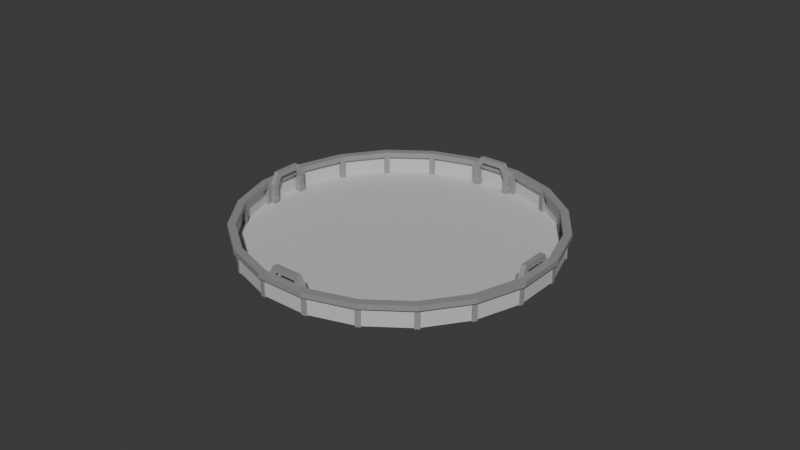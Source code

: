 # Source: arena.blend  (saved by Blender 4.5.90; exported with 4.5.12 LTS)
import bpy
from mathutils import Matrix  # noqa: F401  (used for matrix-valued properties, if any)

bpy.ops.wm.read_factory_settings(use_empty=True)
scene = bpy.context.scene
scene.name = 'Scene'

# ---- collections
col_arena = bpy.data.collections.new('Arena'); scene.collection.children.link(col_arena)
col_pillar = bpy.data.collections.new('Pillar'); scene.collection.children.link(col_pillar)
col_gate = bpy.data.collections.new('Gate'); scene.collection.children.link(col_gate)
col_misc = bpy.data.collections.new('Misc'); scene.collection.children.link(col_misc)
col_misc.hide_render = True

# ---- materials (node trees are filled in below, after node groups)
mat_light_gray = bpy.data.materials.new('light gray')
mat_light_gray.alpha_threshold = 0.0
mat_light_gray.diffuse_color = (0.5, 0.5, 0.5, 1.0)
mat_light_gray.roughness = 0.5
mat_light_gray.line_color = (0.0, 0.0, 0.0, 1.0)
mat_dark_gray = bpy.data.materials.new('dark gray')
mat_dark_gray.diffuse_color = (0.15, 0.15, 0.15, 1.0)

# ---- material node trees
mat_light_gray.use_nodes = True; mat_light_gray.node_tree.nodes.clear()
_N = mat_light_gray.node_tree.nodes; _L = mat_light_gray.node_tree.links
n0 = _N.new('ShaderNodeOutputMaterial'); n0.name = 'Material Output'; n0.location = (200, 100)
n1 = _N.new('ShaderNodeBsdfPrincipled'); n1.name = 'Principled BSDF'; n1.location = (-200, 100)
n1.inputs[0].default_value = (0.6, 0.6, 0.6, 1.0)
n1.inputs[3].default_value = 1.45
_L.new(n1.outputs[0], n0.inputs[0])
n0.is_active_output = True
mat_dark_gray.use_nodes = True; mat_dark_gray.node_tree.nodes.clear()
_N = mat_dark_gray.node_tree.nodes; _L = mat_dark_gray.node_tree.links
n0 = _N.new('ShaderNodeBsdfPrincipled'); n0.name = 'Principled BSDF'; n0.location = (-200, 100)
n0.inputs[0].default_value = (0.3, 0.3, 0.3, 1.0)
n1 = _N.new('ShaderNodeOutputMaterial'); n1.name = 'Material Output'; n1.location = (200, 100)
_L.new(n0.outputs[0], n1.inputs[0])
n1.is_active_output = True

# ---- world
world_world = bpy.data.worlds.new('World'); scene.world = world_world
world_world.use_nodes = True; world_world.node_tree.nodes.clear()
_N = world_world.node_tree.nodes; _L = world_world.node_tree.links
n0 = _N.new('ShaderNodeOutputWorld'); n0.name = 'World Output'; n0.location = (200, 100)
n1 = _N.new('ShaderNodeBackground'); n1.name = 'Background'; n1.location = (-200, 100)
n1.inputs[0].default_value = (0.05088, 0.05088, 0.05088, 1.0)
_L.new(n1.outputs[0], n0.inputs[0])
n0.is_active_output = True
world_world.color = (0.05088, 0.05088, 0.05088)
world_world.sun_shadow_jitter_overblur = 0.0

# ---- meshes
me_cylinder = bpy.data.meshes.new('Cylinder')
me_cylinder.from_pydata([(0.0, 30.0, 0.0), (0.0, 30.0, 4.0), (9.271, 28.53, 0.0), (9.271, 28.53, 4.0), (17.63, 24.27, 0.0), (17.63, 24.27, 4.0), (24.27, 17.63, 0.0), (24.27, 17.63, 4.0), (28.53, 9.271, 0.0), (28.53, 9.271, 4.0), (30.0, 0.0, 0.0), (30.0, 0.0, 4.0), (28.53, -9.271, 0.0), (28.53, -9.271, 4.0), (24.27, -17.63, 0.0), (24.27, -17.63, 4.0), (17.63, -24.27, 0.0), (17.63, -24.27, 4.0), (9.271, -28.53, 0.0), (9.271, -28.53, 4.0), (0.0, -30.0, 0.0), (0.0, -30.0, 4.0), (-9.271, -28.53, 0.0), (-9.271, -28.53, 4.0), (-17.63, -24.27, 0.0), (-17.63, -24.27, 4.0), (-24.27, -17.63, 0.0), (-24.27, -17.63, 4.0), (-28.53, -9.271, 0.0), (-28.53, -9.271, 4.0), (-30.0, 0.0, 0.0), (-30.0, 0.0, 4.0), (-28.53, 9.271, 0.0), (-28.53, 9.271, 4.0), (-24.27, 17.63, 0.0), (-24.27, 17.63, 4.0), (-17.63, 24.27, 0.0), (-17.63, 24.27, 4.0), (-9.271, 28.53, 0.0), (-9.271, 28.53, 4.0)], [], [(0, 2, 3, 1), (2, 4, 5, 3), (4, 6, 7, 5), (6, 8, 9, 7), (8, 10, 11, 9), (10, 12, 13, 11), (12, 14, 15, 13), (14, 16, 17, 15), (16, 18, 19, 17), (18, 20, 21, 19), (20, 22, 23, 21), (22, 24, 25, 23), (24, 26, 27, 25), (26, 28, 29, 27), (28, 30, 31, 29), (30, 32, 33, 31), (32, 34, 35, 33), (34, 36, 37, 35), (36, 38, 39, 37), (38, 0, 1, 39), (0, 38, 36, 34, 32, 30, 28, 26, 24, 22, 20, 18, 16, 14, 12, 10, 8, 6, 4, 2)])
_uv = me_cylinder.uv_layers.new(name='UVMap')
_uv.uv.foreach_set('vector', [1.0, 0.5, 0.95, 0.5, 0.95, 1.0, 1.0, 1.0, 0.95, 0.5, 0.9, 0.5, 0.9, 1.0, 0.95, 1.0, 0.9, 0.5, 0.85, 0.5, 0.85, 1.0, 0.9, 1.0, 0.85, 0.5, 0.8, 0.5, 0.8, 1.0, 0.85, 1.0, 0.8, 0.5, 0.75, 0.5, 0.75, 1.0, 0.8, 1.0, 0.75, 0.5, 0.7, 0.5, 0.7, 1.0, 0.75, 1.0, 0.7, 0.5, 0.65, 0.5, 0.65, 1.0, 0.7, 1.0, 0.65, 0.5, 0.6, 0.5, 0.6, 1.0, 0.65, 1.0, 0.6, 0.5, 0.55, 0.5, 0.55, 1.0, 0.6, 1.0, 0.55, 0.5, 0.5, 0.5, 0.5, 1.0, 0.55, 1.0, 0.5, 0.5, 0.45, 0.5, 0.45, 1.0, 0.5, 1.0, 0.45, 0.5, 0.4, 0.5, 0.4, 1.0, 0.45, 1.0, 0.4, 0.5, 0.35, 0.5, 0.35, 1.0, 0.4, 1.0, 0.35, 0.5, 0.3, 0.5, 0.3, 1.0, 0.35, 1.0, 0.3, 0.5, 0.25, 0.5, 0.25, 1.0, 0.3, 1.0, 0.25, 0.5, 0.2, 0.5, 0.2, 1.0, 0.25, 1.0, 0.2, 0.5, 0.15, 0.5, 0.15, 1.0, 0.2, 1.0, 0.15, 0.5, 0.1, 0.5, 0.1, 1.0, 0.15, 1.0, 0.1, 0.5, 0.05, 0.5, 0.05, 1.0, 0.1, 1.0, 0.05, 0.5, -1.565e-07, 0.5, -1.565e-07, 1.0, 0.05, 1.0, 0.75, 0.49, 0.6758, 0.4783, 0.6089, 0.4442, 0.5558, 0.3911, 0.5217, 0.3242, 0.51, 0.25, 0.5217, 0.1758, 0.5558, 0.1089, 0.6089, 0.05584, 0.6758, 0.02175, 0.75, 0.01, 0.8242, 0.02175, 0.8911, 0.05584, 0.9442, 0.1089, 0.9783, 0.1758, 0.99, 0.25, 0.9783, 0.3242, 0.9442, 0.3911, 0.8911, 0.4442, 0.8242, 0.4783])
me_cylinder.materials.append(mat_light_gray)
me_cylinder.update()
me_cylinder_001 = bpy.data.meshes.new('Cylinder.001')
me_cylinder_001.from_pydata([(6.069e-09, 30.75, 2.5), (6.069e-09, 30.75, 3.5), (9.502, 29.24, 2.5), (9.502, 29.24, 3.5), (18.07, 24.88, 2.5), (18.07, 24.88, 3.5), (24.88, 18.07, 2.5), (24.88, 18.07, 3.5), (29.24, 9.502, 2.5), (29.24, 9.502, 3.5), (30.75, 1.416e-08, 2.5), (30.75, 1.416e-08, 3.5), (29.24, -9.502, 2.5), (29.24, -9.502, 3.5), (24.88, -18.07, 2.5), (24.88, -18.07, 3.5), (18.07, -24.88, 2.5), (18.07, -24.88, 3.5), (9.502, -29.24, 2.5), (9.502, -29.24, 3.5), (6.069e-09, -30.75, 2.5), (6.069e-09, -30.75, 3.5), (-9.502, -29.24, 2.5), (-9.502, -29.24, 3.5), (-18.07, -24.88, 2.5), (-18.07, -24.88, 3.5), (-24.88, -18.07, 2.5), (-24.88, -18.07, 3.5), (-29.24, -9.502, 2.5), (-29.24, -9.502, 3.5), (-30.75, 1.416e-08, 2.5), (-30.75, 1.416e-08, 3.5), (-29.24, 9.502, 2.5), (-29.24, 9.502, 3.5), (-24.88, 18.07, 2.5), (-24.88, 18.07, 3.5), (-18.07, 24.88, 2.5), (-18.07, 24.88, 3.5), (-9.502, 29.24, 2.5), (-9.502, 29.24, 3.5), (-1.042e-08, 29.21, 2.5), (9.027, 27.78, 2.5), (-1.042e-08, 29.21, 3.5), (9.027, 27.78, 3.5), (17.17, 23.63, 2.5), (17.17, 23.63, 3.5), (23.63, 17.17, 2.5), (23.63, 17.17, 3.5), (27.78, 9.027, 2.5), (27.78, 9.027, 3.5), (29.21, -1.082e-08, 2.5), (29.21, -1.082e-08, 3.5), (27.78, -9.027, 2.5), (27.78, -9.027, 3.5), (23.63, -17.17, 2.5), (23.63, -17.17, 3.5), (17.17, -23.63, 2.5), (17.17, -23.63, 3.5), (9.027, -27.78, 2.5), (9.027, -27.78, 3.5), (-1.042e-08, -29.21, 2.5), (-1.042e-08, -29.21, 3.5), (-9.027, -27.78, 2.5), (-9.027, -27.78, 3.5), (-17.17, -23.63, 2.5), (-17.17, -23.63, 3.5), (-23.63, -17.17, 2.5), (-23.63, -17.17, 3.5), (-27.78, -9.027, 2.5), (-27.78, -9.027, 3.5), (-29.21, -1.082e-08, 2.5), (-29.21, -1.082e-08, 3.5), (-27.78, 9.027, 2.5), (-27.78, 9.027, 3.5), (-23.63, 17.17, 2.5), (-23.63, 17.17, 3.5), (-17.17, 23.63, 2.5), (-17.17, 23.63, 3.5), (-9.027, 27.78, 2.5), (-9.027, 27.78, 3.5)], [], [(0, 1, 3, 2), (2, 3, 5, 4), (4, 5, 7, 6), (6, 7, 9, 8), (8, 9, 11, 10), (10, 11, 13, 12), (12, 13, 15, 14), (14, 15, 17, 16), (16, 17, 19, 18), (18, 19, 21, 20), (20, 21, 23, 22), (22, 23, 25, 24), (24, 25, 27, 26), (26, 27, 29, 28), (28, 29, 31, 30), (30, 31, 33, 32), (32, 33, 35, 34), (34, 35, 37, 36), (36, 37, 39, 38), (38, 39, 1, 0), (40, 41, 43, 42), (41, 44, 45, 43), (44, 46, 47, 45), (46, 48, 49, 47), (48, 50, 51, 49), (50, 52, 53, 51), (52, 54, 55, 53), (54, 56, 57, 55), (56, 58, 59, 57), (58, 60, 61, 59), (60, 62, 63, 61), (62, 64, 65, 63), (64, 66, 67, 65), (66, 68, 69, 67), (68, 70, 71, 69), (70, 72, 73, 71), (72, 74, 75, 73), (74, 76, 77, 75), (76, 78, 79, 77), (78, 40, 42, 79), (15, 13, 53, 55), (33, 31, 71, 73), (4, 6, 46, 44), (22, 24, 64, 62), (7, 5, 45, 47), (25, 23, 63, 65), (14, 16, 56, 54), (32, 34, 74, 72), (17, 15, 55, 57), (35, 33, 73, 75), (6, 8, 48, 46), (24, 26, 66, 64), (9, 7, 47, 49), (27, 25, 65, 67), (16, 18, 58, 56), (34, 36, 76, 74), (19, 17, 57, 59), (37, 35, 75, 77), (8, 10, 50, 48), (26, 28, 68, 66), (0, 2, 41, 40), (11, 9, 49, 51), (29, 27, 67, 69), (3, 1, 42, 43), (18, 20, 60, 58), (36, 38, 78, 76), (21, 19, 59, 61), (39, 37, 77, 79), (10, 12, 52, 50), (28, 30, 70, 68), (13, 11, 51, 53), (31, 29, 69, 71), (2, 4, 44, 41), (20, 22, 62, 60), (38, 0, 40, 78), (5, 3, 43, 45), (23, 21, 61, 63), (1, 39, 79, 42), (12, 14, 54, 52), (30, 32, 72, 70)])
_uv = me_cylinder_001.uv_layers.new(name='UVMap')
_uv.uv.foreach_set('vector', [1.0, 0.5, 1.0, 1.0, 0.95, 1.0, 0.95, 0.5, 0.95, 0.5, 0.95, 1.0, 0.9, 1.0, 0.9, 0.5, 0.9, 0.5, 0.9, 1.0, 0.85, 1.0, 0.85, 0.5, 0.85, 0.5, 0.85, 1.0, 0.8, 1.0, 0.8, 0.5, 0.8, 0.5, 0.8, 1.0, 0.75, 1.0, 0.75, 0.5, 0.75, 0.5, 0.75, 1.0, 0.7, 1.0, 0.7, 0.5, 0.7, 0.5, 0.7, 1.0, 0.65, 1.0, 0.65, 0.5, 0.65, 0.5, 0.65, 1.0, 0.6, 1.0, 0.6, 0.5, 0.6, 0.5, 0.6, 1.0, 0.55, 1.0, 0.55, 0.5, 0.55, 0.5, 0.55, 1.0, 0.5, 1.0, 0.5, 0.5, 0.5, 0.5, 0.5, 1.0, 0.45, 1.0, 0.45, 0.5, 0.45, 0.5, 0.45, 1.0, 0.4, 1.0, 0.4, 0.5, 0.4, 0.5, 0.4, 1.0, 0.35, 1.0, 0.35, 0.5, 0.35, 0.5, 0.35, 1.0, 0.3, 1.0, 0.3, 0.5, 0.3, 0.5, 0.3, 1.0, 0.25, 1.0, 0.25, 0.5, 0.25, 0.5, 0.25, 1.0, 0.2, 1.0, 0.2, 0.5, 0.2, 0.5, 0.2, 1.0, 0.15, 1.0, 0.15, 0.5, 0.15, 0.5, 0.15, 1.0, 0.1, 1.0, 0.1, 0.5, 0.1, 0.5, 0.1, 1.0, 0.05, 1.0, 0.05, 0.5, 0.05, 0.5, 0.05, 1.0, -1.565e-07, 1.0, -1.565e-07, 0.5, 1.0, 0.5, 0.95, 0.5, 0.95, 1.0, 1.0, 1.0, 0.95, 0.5, 0.9, 0.5, 0.9, 1.0, 0.95, 1.0, 0.9, 0.5, 0.85, 0.5, 0.85, 1.0, 0.9, 1.0, 0.85, 0.5, 0.8, 0.5, 0.8, 1.0, 0.85, 1.0, 0.8, 0.5, 0.75, 0.5, 0.75, 1.0, 0.8, 1.0, 0.75, 0.5, 0.7, 0.5, 0.7, 1.0, 0.75, 1.0, 0.7, 0.5, 0.65, 0.5, 0.65, 1.0, 0.7, 1.0, 0.65, 0.5, 0.6, 0.5, 0.6, 1.0, 0.65, 1.0, 0.6, 0.5, 0.55, 0.5, 0.55, 1.0, 0.6, 1.0, 0.55, 0.5, 0.5, 0.5, 0.5, 1.0, 0.55, 1.0, 0.5, 0.5, 0.45, 0.5, 0.45, 1.0, 0.5, 1.0, 0.45, 0.5, 0.4, 0.5, 0.4, 1.0, 0.45, 1.0, 0.4, 0.5, 0.35, 0.5, 0.35, 1.0, 0.4, 1.0, 0.35, 0.5, 0.3, 0.5, 0.3, 1.0, 0.35, 1.0, 0.3, 0.5, 0.25, 0.5, 0.25, 1.0, 0.3, 1.0, 0.25, 0.5, 0.2, 0.5, 0.2, 1.0, 0.25, 1.0, 0.2, 0.5, 0.15, 0.5, 0.15, 1.0, 0.2, 1.0, 0.15, 0.5, 0.1, 0.5, 0.1, 1.0, 0.15, 1.0, 0.1, 0.5, 0.05, 0.5, 0.05, 1.0, 0.1, 1.0, 0.05, 0.5, -1.565e-07, 0.5, -1.565e-07, 1.0, 0.05, 1.0, 0.65, 1.0, 0.7, 1.0, 0.7, 1.0, 0.65, 1.0, 0.2, 1.0, 0.25, 1.0, 0.25, 1.0, 0.2, 1.0, 0.9, 0.5, 0.85, 0.5, 0.85, 0.5, 0.9, 0.5, 0.45, 0.5, 0.4, 0.5, 0.4, 0.5, 0.45, 0.5, 0.85, 1.0, 0.9, 1.0, 0.9, 1.0, 0.85, 1.0, 0.4, 1.0, 0.45, 1.0, 0.45, 1.0, 0.4, 1.0, 0.65, 0.5, 0.6, 0.5, 0.6, 0.5, 0.65, 0.5, 0.2, 0.5, 0.15, 0.5, 0.15, 0.5, 0.2, 0.5, 0.6, 1.0, 0.65, 1.0, 0.65, 1.0, 0.6, 1.0, 0.15, 1.0, 0.2, 1.0, 0.2, 1.0, 0.15, 1.0, 0.85, 0.5, 0.8, 0.5, 0.8, 0.5, 0.85, 0.5, 0.4, 0.5, 0.35, 0.5, 0.35, 0.5, 0.4, 0.5, 0.8, 1.0, 0.85, 1.0, 0.85, 1.0, 0.8, 1.0, 0.35, 1.0, 0.4, 1.0, 0.4, 1.0, 0.35, 1.0, 0.6, 0.5, 0.55, 0.5, 0.55, 0.5, 0.6, 0.5, 0.15, 0.5, 0.1, 0.5, 0.1, 0.5, 0.15, 0.5, 0.55, 1.0, 0.6, 1.0, 0.6, 1.0, 0.55, 1.0, 0.1, 1.0, 0.15, 1.0, 0.15, 1.0, 0.1, 1.0, 0.8, 0.5, 0.75, 0.5, 0.75, 0.5, 0.8, 0.5, 0.35, 0.5, 0.3, 0.5, 0.3, 0.5, 0.35, 0.5, 1.0, 0.5, 0.95, 0.5, 0.95, 0.5, 1.0, 0.5, 0.75, 1.0, 0.8, 1.0, 0.8, 1.0, 0.75, 1.0, 0.3, 1.0, 0.35, 1.0, 0.35, 1.0, 0.3, 1.0, 0.95, 1.0, 1.0, 1.0, 1.0, 1.0, 0.95, 1.0, 0.55, 0.5, 0.5, 0.5, 0.5, 0.5, 0.55, 0.5, 0.1, 0.5, 0.05, 0.5, 0.05, 0.5, 0.1, 0.5, 0.5, 1.0, 0.55, 1.0, 0.55, 1.0, 0.5, 1.0, 0.05, 1.0, 0.1, 1.0, 0.1, 1.0, 0.05, 1.0, 0.75, 0.5, 0.7, 0.5, 0.7, 0.5, 0.75, 0.5, 0.3, 0.5, 0.25, 0.5, 0.25, 0.5, 0.3, 0.5, 0.7, 1.0, 0.75, 1.0, 0.75, 1.0, 0.7, 1.0, 0.25, 1.0, 0.3, 1.0, 0.3, 1.0, 0.25, 1.0, 0.95, 0.5, 0.9, 0.5, 0.9, 0.5, 0.95, 0.5, 0.5, 0.5, 0.45, 0.5, 0.45, 0.5, 0.5, 0.5, 0.05, 0.5, -1.565e-07, 0.5, -1.565e-07, 0.5, 0.05, 0.5, 0.9, 1.0, 0.95, 1.0, 0.95, 1.0, 0.9, 1.0, 0.45, 1.0, 0.5, 1.0, 0.5, 1.0, 0.45, 1.0, -1.565e-07, 1.0, 0.05, 1.0, 0.05, 1.0, -1.565e-07, 1.0, 0.7, 0.5, 0.65, 0.5, 0.65, 0.5, 0.7, 0.5, 0.25, 0.5, 0.2, 0.5, 0.2, 0.5, 0.25, 0.5])
me_cylinder_001.materials.append(mat_dark_gray)
me_cylinder_001.update()
me_cube_003 = bpy.data.meshes.new('Cube.003')
me_cube_003.from_pydata([(4.063, 28.85, -0.1429), (4.063, 28.85, 3.857), (4.22, 29.84, -0.1429), (4.22, 29.84, 3.857), (5.051, 28.69, -0.1429), (5.051, 28.69, 3.857), (5.207, 29.68, -0.1429), (5.207, 29.68, 3.857)], [], [(0, 1, 3, 2), (2, 3, 7, 6), (6, 7, 5, 4), (4, 5, 1, 0), (2, 6, 4, 0), (7, 3, 1, 5)])
_uv = me_cube_003.uv_layers.new(name='UVMap')
_uv.uv.foreach_set('vector', [0.375, 0.0, 0.625, 0.0, 0.625, 0.25, 0.375, 0.25, 0.375, 0.25, 0.625, 0.25, 0.625, 0.5, 0.375, 0.5, 0.375, 0.5, 0.625, 0.5, 0.625, 0.75, 0.375, 0.75, 0.375, 0.75, 0.625, 0.75, 0.625, 1.0, 0.375, 1.0, 0.125, 0.5, 0.375, 0.5, 0.375, 0.75, 0.125, 0.75, 0.625, 0.5, 0.875, 0.5, 0.875, 0.75, 0.625, 0.75])
me_cube_003.materials.append(mat_dark_gray)
me_cube_003.update()
me_cube_005 = bpy.data.meshes.new('Cube.005')
me_cube_005.from_pydata([(2.875, 27.88, 0.0), (3.0, 28.0, 3.25), (2.875, 29.12, 0.0), (3.0, 29.0, 3.25), (4.125, 27.88, 0.0), (4.0, 28.0, 3.75), (4.125, 29.12, 0.0), (4.0, 29.0, 3.75), (2.002, 28.0, 4.997), (2.002, 29.0, 4.997), (2.705, 28.0, 5.999), (2.705, 29.0, 5.999), (0.0, 28.0, 4.987), (0.0, 29.0, 4.987), (0.0, 29.0, 6.0), (0.0, 28.0, 6.0), (2.875, 27.88, 1.005), (4.125, 27.88, 1.005), (4.125, 29.12, 1.005), (2.875, 29.12, 1.005), (4.0, 28.0, 1.75), (4.0, 29.0, 1.75), (3.0, 29.0, 1.75), (3.0, 28.0, 1.75), (4.0, 28.0, 1.378), (4.0, 29.0, 1.378), (3.0, 29.0, 1.378), (3.0, 28.0, 1.378)], [], [(23, 1, 3, 22), (22, 3, 7, 21), (21, 7, 5, 20), (20, 5, 1, 23), (2, 6, 4, 0), (5, 7, 11, 10), (9, 8, 12, 13), (3, 1, 8, 9), (1, 5, 10, 8), (7, 3, 9, 11), (14, 13, 12, 15), (8, 10, 15, 12), (11, 9, 13, 14), (10, 11, 14, 15), (6, 18, 17, 4), (4, 17, 16, 0), (27, 23, 22, 26), (26, 22, 21, 25), (25, 21, 20, 24), (24, 20, 23, 27), (2, 19, 18, 6), (0, 16, 19, 2), (17, 24, 27, 16), (18, 25, 24, 17), (19, 26, 25, 18), (16, 27, 26, 19)])
_uv = me_cube_005.uv_layers.new(name='UVMap')
_uv.uv.foreach_set('vector', [0.5, 0.0, 0.625, 0.0, 0.625, 0.25, 0.5, 0.25, 0.5, 0.25, 0.625, 0.25, 0.625, 0.5, 0.5, 0.5, 0.5, 0.5, 0.625, 0.5, 0.625, 0.75, 0.5, 0.75, 0.5, 0.75, 0.625, 0.75, 0.625, 1.0, 0.5, 1.0, 0.125, 0.5, 0.375, 0.5, 0.375, 0.75, 0.125, 0.75, 0.625, 0.75, 0.625, 0.5, 0.625, 0.5, 0.625, 0.75, 0.625, 0.25, 0.625, 0.0, 0.625, 0.0, 0.625, 0.25, 0.625, 0.25, 0.625, 0.0, 0.625, 0.0, 0.625, 0.25, 0.625, 1.0, 0.625, 0.75, 0.625, 0.75, 0.625, 1.0, 0.625, 0.5, 0.625, 0.25, 0.625, 0.25, 0.625, 0.5, 0.625, 0.5, 0.875, 0.5, 0.875, 0.75, 0.625, 0.75, 0.625, 1.0, 0.625, 0.75, 0.625, 0.75, 0.625, 1.0, 0.625, 0.5, 0.625, 0.25, 0.625, 0.25, 0.625, 0.5, 0.625, 0.75, 0.625, 0.5, 0.625, 0.5, 0.625, 0.75, 0.375, 0.5, 0.4375, 0.5, 0.4375, 0.75, 0.375, 0.75, 0.375, 0.75, 0.4375, 0.75, 0.4375, 1.0, 0.375, 1.0, 0.4688, 0.0, 0.5, 0.0, 0.5, 0.25, 0.4688, 0.25, 0.4688, 0.25, 0.5, 0.25, 0.5, 0.5, 0.4688, 0.5, 0.4688, 0.5, 0.5, 0.5, 0.5, 0.75, 0.4688, 0.75, 0.4688, 0.75, 0.5, 0.75, 0.5, 1.0, 0.4688, 1.0, 0.375, 0.25, 0.4375, 0.25, 0.4375, 0.5, 0.375, 0.5, 0.375, 0.0, 0.4375, 0.0, 0.4375, 0.25, 0.375, 0.25, 0.4375, 0.75, 0.4688, 0.75, 0.4688, 1.0, 0.4375, 1.0, 0.4375, 0.5, 0.4688, 0.5, 0.4688, 0.75, 0.4375, 0.75, 0.4375, 0.25, 0.4688, 0.25, 0.4688, 0.5, 0.4375, 0.5, 0.4375, 0.0, 0.4688, 0.0, 0.4688, 0.25, 0.4375, 0.25])
me_cube_005.materials.append(mat_dark_gray)
me_cube_005.update()
me_cube_001 = bpy.data.meshes.new('Cube.001')
me_cube_001.from_pydata([(-0.5, -0.5, 1.192e-07), (-0.5, -0.5, 2.0), (-0.5, 0.5, 1.192e-07), (-0.5, 0.5, 2.0), (0.5, -0.5, 1.192e-07), (0.5, -0.5, 2.0), (0.5, 0.5, 1.192e-07), (0.5, 0.5, 2.0)], [], [(0, 1, 3, 2), (2, 3, 7, 6), (6, 7, 5, 4), (4, 5, 1, 0), (2, 6, 4, 0), (7, 3, 1, 5)])
_uv = me_cube_001.uv_layers.new(name='UVMap')
_uv.uv.foreach_set('vector', [0.375, 0.0, 0.625, 0.0, 0.625, 0.25, 0.375, 0.25, 0.375, 0.25, 0.625, 0.25, 0.625, 0.5, 0.375, 0.5, 0.375, 0.5, 0.625, 0.5, 0.625, 0.75, 0.375, 0.75, 0.375, 0.75, 0.625, 0.75, 0.625, 1.0, 0.375, 1.0, 0.125, 0.5, 0.375, 0.5, 0.375, 0.75, 0.125, 0.75, 0.625, 0.5, 0.875, 0.5, 0.875, 0.75, 0.625, 0.75])
me_cube_001.update()

# ---- objects
ob_base = bpy.data.objects.new('base', me_cylinder)
ob_wall_top = bpy.data.objects.new('wall_top', me_cylinder_001)
ob_pillar_anchor = bpy.data.objects.new('pillar_anchor', None)
ob_pillar = bpy.data.objects.new('pillar', me_cube_003)
ob_gate = bpy.data.objects.new('gate', me_cube_005)
ob_gate_anchor = bpy.data.objects.new('gate_anchor', None)
ob_size_ref = bpy.data.objects.new('size_ref', me_cube_001)

# ---- transforms, parenting, visibility, modifiers, constraints
ob_base.location = (0.0, 0.0, 0.0)
ob_base.rotation_euler = (0.0, 0.0, 0.7854)
ob_wall_top.location = (0.0, 0.0, 1.0)
ob_wall_top.rotation_euler = (0.0, 0.0, 0.7854)
ob_pillar_anchor.location = (0.0, 0.0, 0.0)
ob_pillar_anchor.rotation_euler = (0.0, -0.0, 0.3142)
ob_pillar.location = (0.0, 0.0, 0.0)
_m = ob_pillar.modifiers.new('Array', 'ARRAY')
_m.count = 20
_m.use_relative_offset = False
_m.use_object_offset = True
_m.offset_object = ob_pillar_anchor
ob_gate.location = (0.0, 0.0, 0.0)
_m = ob_gate.modifiers.new('Mirror', 'MIRROR')
_m.use_clip = True
_m = ob_gate.modifiers.new('Array', 'ARRAY')
_m.count = 4
_m.use_relative_offset = False
_m.use_object_offset = True
_m.offset_object = ob_gate_anchor
ob_gate_anchor.location = (0.0, 0.0, 0.0)
ob_gate_anchor.rotation_euler = (0.0, -0.0, 1.571)
ob_size_ref.location = (7.0, 0.0, 0.0)

# ---- collection membership
col_arena.objects.link(ob_base)
col_arena.objects.link(ob_wall_top)
col_pillar.objects.link(ob_pillar_anchor)
col_pillar.objects.link(ob_pillar)
col_gate.objects.link(ob_gate)
col_gate.objects.link(ob_gate_anchor)
col_misc.objects.link(ob_size_ref)

# ---- scene / render settings (as saved in the file)
scene.frame_start = 1; scene.frame_end = 250; scene.frame_set(1)
scene.render.engine = 'BLENDER_EEVEE_NEXT'
bpy.context.view_layer.update()

# ---- added for rendering (the .blend has no active camera and no usable light): camera, sun
cam_auto = bpy.data.cameras.new('AutoCamera')
cam_auto.lens = 50.0
cam_auto.sensor_width = 36.0
cam_auto.clip_end = 1999.72
ob_auto_camera = bpy.data.objects.new('AutoCamera', cam_auto)
scene.collection.objects.link(ob_auto_camera)
ob_auto_camera.location = (113.944, -136.733, 94.084)
ob_auto_camera.rotation_euler = (1.09748, -7.21219e-08, 0.694738)
scene.camera = ob_auto_camera
light_auto_sun = bpy.data.lights.new('AutoSun', 'SUN')
light_auto_sun.energy = 3.0
light_auto_sun.angle = 0.0523599
ob_auto_sun = bpy.data.objects.new('AutoSun', light_auto_sun)
scene.collection.objects.link(ob_auto_sun)
ob_auto_sun.rotation_euler = (0.872665, 0.174533, 0.523599)
bpy.context.view_layer.update()
